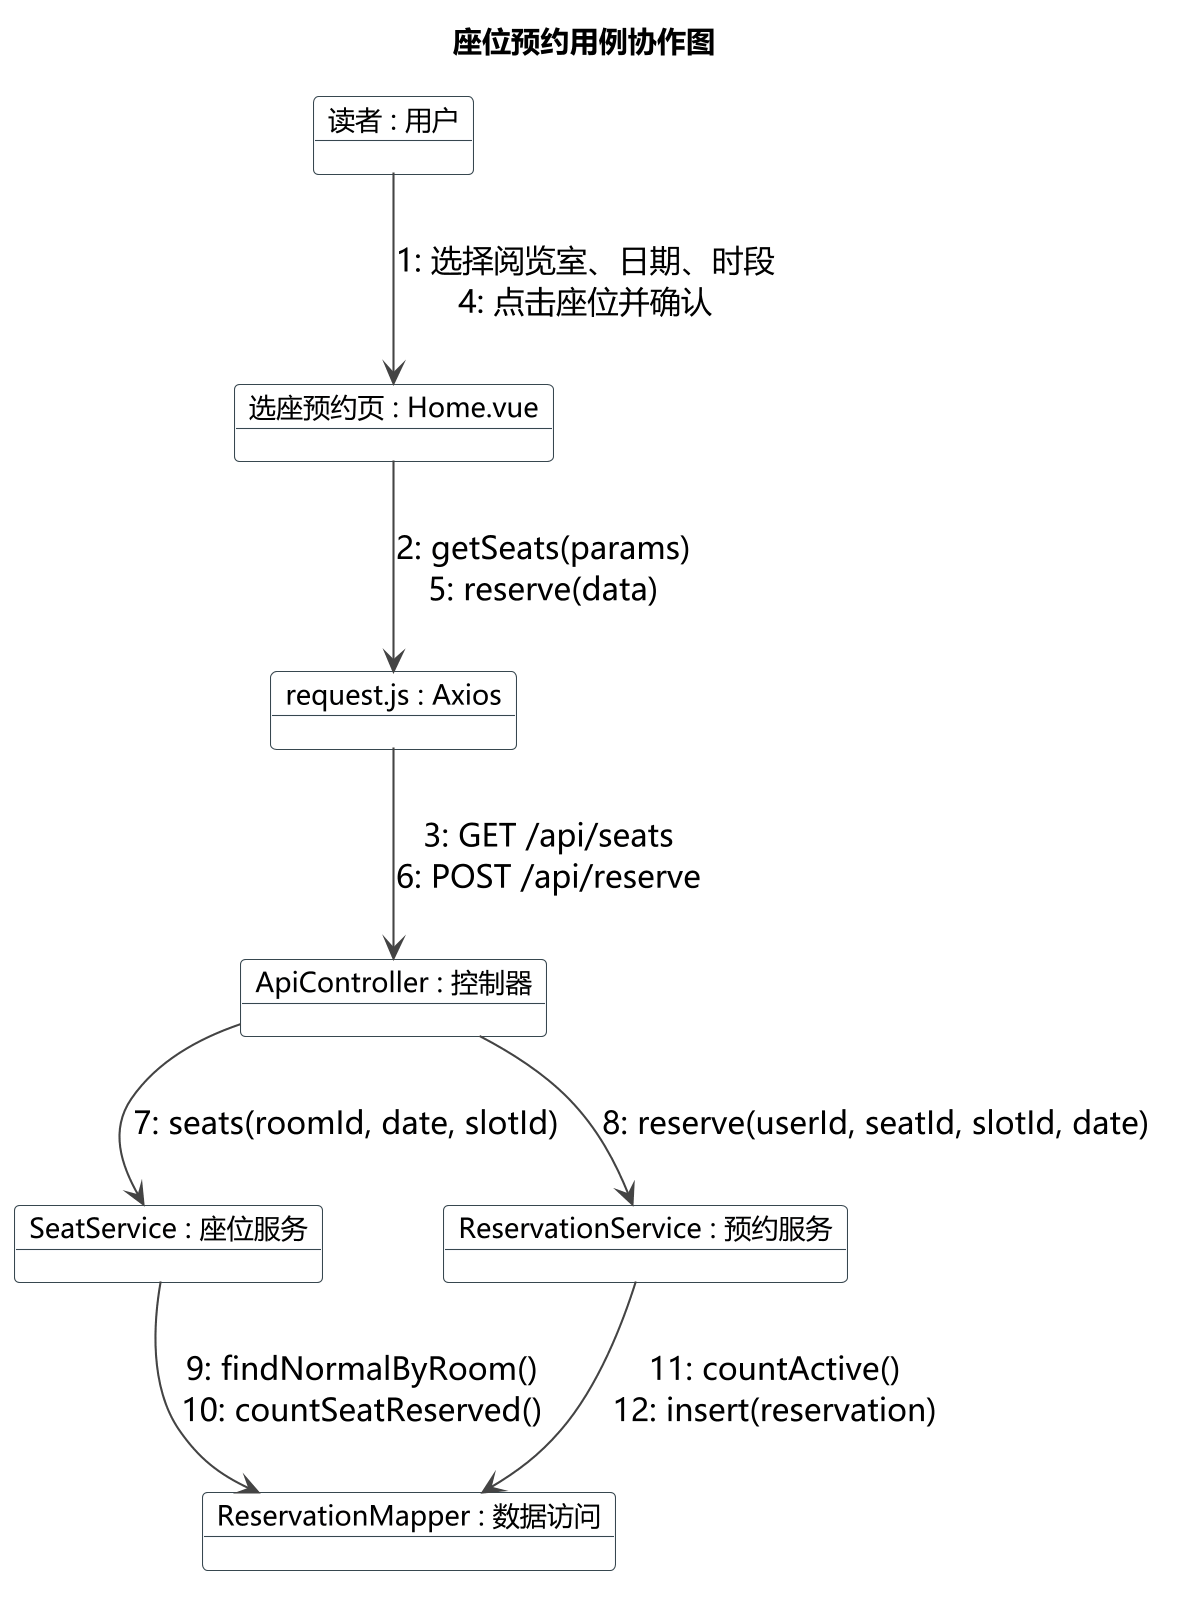

The diagram above was rendered by PlantUML. Its source (embedded in the PNG):
@startuml
skinparam backgroundColor #FFFFFF
skinparam defaultFontName "Microsoft YaHei"
skinparam defaultFontSize 15
skinparam dpi 200
skinparam shadowing false
skinparam ArrowColor #444444
skinparam objectBorderColor #37474F
skinparam objectBackgroundColor #FBFCFE
skinparam objectAttributeFontSize 13

title 座位预约用例协作图

object "读者 : 用户" as U
object "选座预约页 : Home.vue" as V
object "request.js : Axios" as R
object "ApiController : 控制器" as C
object "SeatService : 座位服务" as S
object "ReservationService : 预约服务" as RS
object "ReservationMapper : 数据访问" as M

U --> V : 1: 选择阅览室、日期、时段\n4: 点击座位并确认
V --> R : 2: getSeats(params)\n5: reserve(data)
R --> C : 3: GET /api/seats\n6: POST /api/reserve
C --> S : 7: seats(roomId, date, slotId)
C --> RS : 8: reserve(userId, seatId, slotId, date)
S --> M : 9: findNormalByRoom()\n10: countSeatReserved()
RS --> M : 11: countActive()\n12: insert(reservation)

@enduml